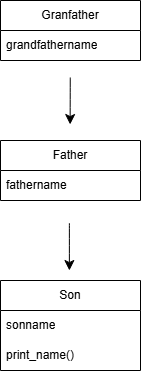

The diagram above was exported from draw.io. Its source (the exported page's mxGraphModel, read from the mxfile embedded in the PNG):
<mxGraphModel dx="494" dy="671" grid="1" gridSize="10" guides="1" tooltips="1" connect="1" arrows="1" fold="1" page="1" pageScale="1" pageWidth="850" pageHeight="1100" math="0" shadow="0">
  <root>
    <mxCell id="0" />
    <mxCell id="1" parent="0" />
    <mxCell id="Ktz4i2FGxNUbmP07Oq1q-1" parent="1" style="swimlane;fontStyle=0;childLayout=stackLayout;horizontal=1;startSize=30;horizontalStack=0;resizeParent=1;resizeParentMax=0;resizeLast=0;collapsible=1;marginBottom=0;whiteSpace=wrap;html=1;" value="Granfather" vertex="1">
      <mxGeometry height="60" width="140" x="190" y="220" as="geometry" />
    </mxCell>
    <mxCell id="Ktz4i2FGxNUbmP07Oq1q-2" parent="Ktz4i2FGxNUbmP07Oq1q-1" style="text;strokeColor=none;fillColor=none;align=left;verticalAlign=middle;spacingLeft=4;spacingRight=4;overflow=hidden;points=[[0,0.5],[1,0.5]];portConstraint=eastwest;rotatable=0;whiteSpace=wrap;html=1;" value="grandfathername" vertex="1">
      <mxGeometry height="30" width="140" y="30" as="geometry" />
    </mxCell>
    <mxCell id="Ktz4i2FGxNUbmP07Oq1q-8" parent="1" style="swimlane;fontStyle=0;childLayout=stackLayout;horizontal=1;startSize=30;horizontalStack=0;resizeParent=1;resizeParentMax=0;resizeLast=0;collapsible=1;marginBottom=0;whiteSpace=wrap;html=1;" value="Father" vertex="1">
      <mxGeometry height="60" width="140" x="190" y="360" as="geometry" />
    </mxCell>
    <mxCell id="Ktz4i2FGxNUbmP07Oq1q-9" parent="Ktz4i2FGxNUbmP07Oq1q-8" style="text;strokeColor=none;fillColor=none;align=left;verticalAlign=middle;spacingLeft=4;spacingRight=4;overflow=hidden;points=[[0,0.5],[1,0.5]];portConstraint=eastwest;rotatable=0;whiteSpace=wrap;html=1;" value="fathername" vertex="1">
      <mxGeometry height="30" width="140" y="30" as="geometry" />
    </mxCell>
    <mxCell id="Ktz4i2FGxNUbmP07Oq1q-14" edge="1" parent="1" style="edgeStyle=none;curved=1;rounded=0;orthogonalLoop=1;jettySize=auto;html=1;exitX=0.492;exitY=1.086;exitDx=0;exitDy=0;fontSize=12;startSize=8;endSize=8;exitPerimeter=0;" value="">
      <mxGeometry relative="1" as="geometry">
        <mxPoint x="258.88" y="442.5799999999999" as="sourcePoint" />
        <mxPoint x="258.88" y="490" as="targetPoint" />
      </mxGeometry>
    </mxCell>
    <mxCell id="Ktz4i2FGxNUbmP07Oq1q-5" parent="1" style="swimlane;fontStyle=0;childLayout=stackLayout;horizontal=1;startSize=30;horizontalStack=0;resizeParent=1;resizeParentMax=0;resizeLast=0;collapsible=1;marginBottom=0;whiteSpace=wrap;html=1;" value="Son" vertex="1">
      <mxGeometry height="90" width="140" x="190" y="500" as="geometry" />
    </mxCell>
    <mxCell id="Ktz4i2FGxNUbmP07Oq1q-6" parent="Ktz4i2FGxNUbmP07Oq1q-5" style="text;strokeColor=none;fillColor=none;align=left;verticalAlign=middle;spacingLeft=4;spacingRight=4;overflow=hidden;points=[[0,0.5],[1,0.5]];portConstraint=eastwest;rotatable=0;whiteSpace=wrap;html=1;" value="sonname" vertex="1">
      <mxGeometry height="30" width="140" y="30" as="geometry" />
    </mxCell>
    <mxCell id="Ktz4i2FGxNUbmP07Oq1q-16" parent="Ktz4i2FGxNUbmP07Oq1q-5" style="text;strokeColor=none;fillColor=none;align=left;verticalAlign=middle;spacingLeft=4;spacingRight=4;overflow=hidden;points=[[0,0.5],[1,0.5]];portConstraint=eastwest;rotatable=0;whiteSpace=wrap;html=1;" value="print_name()" vertex="1">
      <mxGeometry height="30" width="140" y="60" as="geometry" />
    </mxCell>
    <mxCell id="Ktz4i2FGxNUbmP07Oq1q-15" edge="1" parent="1" style="edgeStyle=none;curved=1;rounded=0;orthogonalLoop=1;jettySize=auto;html=1;exitX=0.492;exitY=1.086;exitDx=0;exitDy=0;fontSize=12;startSize=8;endSize=8;exitPerimeter=0;" value="">
      <mxGeometry relative="1" as="geometry">
        <mxPoint x="259.76" y="297" as="sourcePoint" />
        <mxPoint x="259.64" y="344" as="targetPoint" />
      </mxGeometry>
    </mxCell>
  </root>
</mxGraphModel>